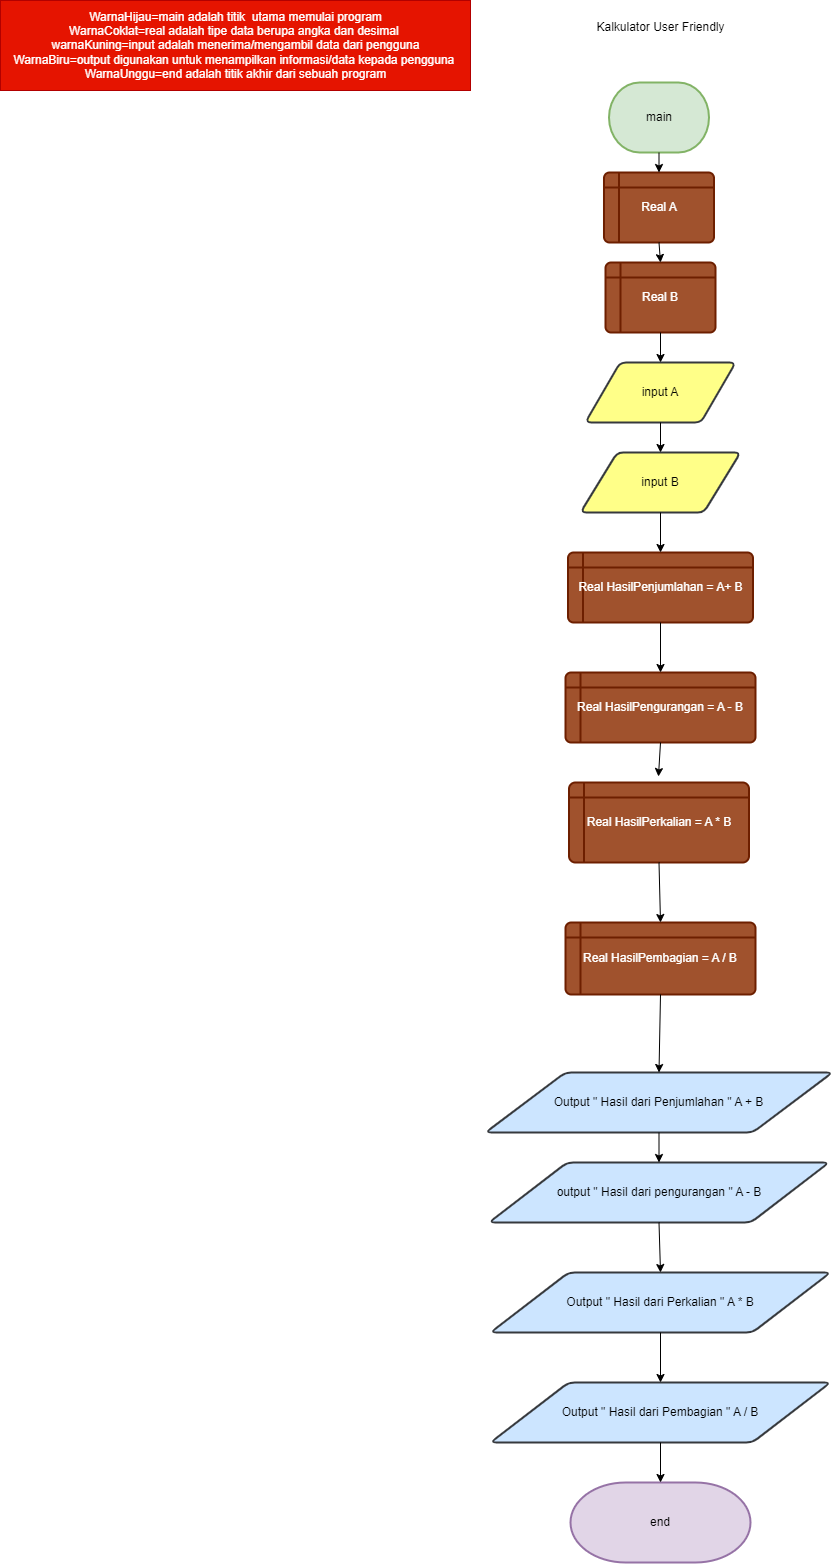

The diagram above was exported from draw.io. Its source (the exported page's mxGraphModel, read from the mxfile embedded in the PNG):
<mxGraphModel dx="880" dy="478" grid="1" gridSize="10" guides="1" tooltips="1" connect="1" arrows="1" fold="1" page="1" pageScale="1" pageWidth="850" pageHeight="1100" math="0" shadow="0">
  <root>
    <mxCell id="0" />
    <mxCell id="1" parent="0" />
    <mxCell id="2TODlyucUpeowbDICbtv-1" value="main" style="strokeWidth=2;html=1;shape=mxgraph.flowchart.terminator;whiteSpace=wrap;fillColor=#d5e8d4;strokeColor=#82b366;" parent="1" vertex="1">
      <mxGeometry x="623.5" y="120" width="100" height="70" as="geometry" />
    </mxCell>
    <mxCell id="2TODlyucUpeowbDICbtv-6" value="Real A" style="shape=internalStorage;whiteSpace=wrap;html=1;dx=15;dy=15;rounded=1;arcSize=8;strokeWidth=2;fillColor=#a0522d;fontColor=#ffffff;strokeColor=#6D1F00;" parent="1" vertex="1">
      <mxGeometry x="618.5" y="210" width="110" height="70" as="geometry" />
    </mxCell>
    <mxCell id="2TODlyucUpeowbDICbtv-9" value="Real B" style="shape=internalStorage;whiteSpace=wrap;html=1;dx=15;dy=15;rounded=1;arcSize=8;strokeWidth=2;fillColor=#a0522d;fontColor=#ffffff;strokeColor=#6D1F00;" parent="1" vertex="1">
      <mxGeometry x="620" y="300" width="110" height="70" as="geometry" />
    </mxCell>
    <mxCell id="2TODlyucUpeowbDICbtv-18" value="input A" style="shape=parallelogram;html=1;strokeWidth=2;perimeter=parallelogramPerimeter;whiteSpace=wrap;rounded=1;arcSize=12;size=0.23;fillColor=#ffff88;strokeColor=#36393d;" parent="1" vertex="1">
      <mxGeometry x="600" y="400" width="150" height="60" as="geometry" />
    </mxCell>
    <mxCell id="2TODlyucUpeowbDICbtv-22" value="input B" style="shape=parallelogram;html=1;strokeWidth=2;perimeter=parallelogramPerimeter;whiteSpace=wrap;rounded=1;arcSize=12;size=0.23;fillColor=#ffff88;strokeColor=#36393d;" parent="1" vertex="1">
      <mxGeometry x="595" y="490" width="160" height="60" as="geometry" />
    </mxCell>
    <mxCell id="2TODlyucUpeowbDICbtv-24" value="Real HasilPenjumlahan = A+ B" style="shape=internalStorage;whiteSpace=wrap;html=1;dx=15;dy=15;rounded=1;arcSize=8;strokeWidth=2;fillColor=#a0522d;fontColor=#ffffff;strokeColor=#6D1F00;" parent="1" vertex="1">
      <mxGeometry x="582.5" y="590" width="185" height="70" as="geometry" />
    </mxCell>
    <mxCell id="2TODlyucUpeowbDICbtv-25" value="Real HasilPengurangan = A - B" style="shape=internalStorage;whiteSpace=wrap;html=1;dx=15;dy=15;rounded=1;arcSize=8;strokeWidth=2;fillColor=#a0522d;fontColor=#ffffff;strokeColor=#6D1F00;" parent="1" vertex="1">
      <mxGeometry x="580" y="710" width="190" height="70" as="geometry" />
    </mxCell>
    <mxCell id="2TODlyucUpeowbDICbtv-29" value="Real HasilPerkalian = A * B" style="shape=internalStorage;whiteSpace=wrap;html=1;dx=15;dy=15;rounded=1;arcSize=8;strokeWidth=2;fillColor=#a0522d;fontColor=#ffffff;strokeColor=#6D1F00;" parent="1" vertex="1">
      <mxGeometry x="583.5" y="820" width="180" height="80" as="geometry" />
    </mxCell>
    <mxCell id="2TODlyucUpeowbDICbtv-31" value="Real HasilPembagian = A / B" style="shape=internalStorage;whiteSpace=wrap;html=1;dx=15;dy=15;rounded=1;arcSize=8;strokeWidth=2;fillColor=#a0522d;fontColor=#ffffff;strokeColor=#6D1F00;" parent="1" vertex="1">
      <mxGeometry x="580" y="960" width="190" height="72" as="geometry" />
    </mxCell>
    <mxCell id="2TODlyucUpeowbDICbtv-43" value="Output &quot; Hasil dari Penjumlahan &quot; A + B" style="shape=parallelogram;html=1;strokeWidth=2;perimeter=parallelogramPerimeter;whiteSpace=wrap;rounded=1;arcSize=12;size=0.23;fillColor=#cce5ff;strokeColor=#36393d;" parent="1" vertex="1">
      <mxGeometry x="500" y="1110" width="347" height="60" as="geometry" />
    </mxCell>
    <mxCell id="2TODlyucUpeowbDICbtv-45" value="output &quot; Hasil dari pengurangan &quot; A - B" style="shape=parallelogram;html=1;strokeWidth=2;perimeter=parallelogramPerimeter;whiteSpace=wrap;rounded=1;arcSize=12;size=0.23;fillColor=#cce5ff;strokeColor=#36393d;" parent="1" vertex="1">
      <mxGeometry x="503.5" y="1200" width="340" height="60" as="geometry" />
    </mxCell>
    <mxCell id="2TODlyucUpeowbDICbtv-52" value="Output &quot; Hasil dari Perkalian &quot; A * B" style="shape=parallelogram;html=1;strokeWidth=2;perimeter=parallelogramPerimeter;whiteSpace=wrap;rounded=1;arcSize=12;size=0.23;fillColor=#cce5ff;strokeColor=#36393d;" parent="1" vertex="1">
      <mxGeometry x="505" y="1310" width="340" height="60" as="geometry" />
    </mxCell>
    <mxCell id="2TODlyucUpeowbDICbtv-53" value="Output &quot; Hasil dari Pembagian &quot; A / B" style="shape=parallelogram;html=1;strokeWidth=2;perimeter=parallelogramPerimeter;whiteSpace=wrap;rounded=1;arcSize=12;size=0.23;fillColor=#cce5ff;strokeColor=#36393d;" parent="1" vertex="1">
      <mxGeometry x="505" y="1420" width="340" height="60" as="geometry" />
    </mxCell>
    <mxCell id="2TODlyucUpeowbDICbtv-55" value="end" style="strokeWidth=2;html=1;shape=mxgraph.flowchart.terminator;whiteSpace=wrap;fillColor=#e1d5e7;strokeColor=#9673a6;" parent="1" vertex="1">
      <mxGeometry x="585" y="1520" width="180" height="80" as="geometry" />
    </mxCell>
    <mxCell id="dSbVNblNfbvDJexVoPWB-4" value="" style="endArrow=classic;html=1;rounded=0;entryX=0.5;entryY=0;entryDx=0;entryDy=0;exitX=0.5;exitY=1;exitDx=0;exitDy=0;" parent="1" source="2TODlyucUpeowbDICbtv-6" target="2TODlyucUpeowbDICbtv-9" edge="1">
      <mxGeometry width="50" height="50" relative="1" as="geometry">
        <mxPoint x="400" y="270" as="sourcePoint" />
        <mxPoint x="450" y="220" as="targetPoint" />
      </mxGeometry>
    </mxCell>
    <mxCell id="dSbVNblNfbvDJexVoPWB-5" value="" style="endArrow=classic;html=1;rounded=0;exitX=0.5;exitY=1;exitDx=0;exitDy=0;exitPerimeter=0;entryX=0.5;entryY=0;entryDx=0;entryDy=0;" parent="1" source="2TODlyucUpeowbDICbtv-1" target="2TODlyucUpeowbDICbtv-6" edge="1">
      <mxGeometry width="50" height="50" relative="1" as="geometry">
        <mxPoint x="400" y="270" as="sourcePoint" />
        <mxPoint x="470" y="260" as="targetPoint" />
      </mxGeometry>
    </mxCell>
    <mxCell id="dSbVNblNfbvDJexVoPWB-6" value="" style="endArrow=classic;html=1;rounded=0;entryX=0.5;entryY=0;entryDx=0;entryDy=0;exitX=0.5;exitY=1;exitDx=0;exitDy=0;" parent="1" source="2TODlyucUpeowbDICbtv-9" target="2TODlyucUpeowbDICbtv-18" edge="1">
      <mxGeometry width="50" height="50" relative="1" as="geometry">
        <mxPoint x="400" y="470" as="sourcePoint" />
        <mxPoint x="450" y="420" as="targetPoint" />
      </mxGeometry>
    </mxCell>
    <mxCell id="dSbVNblNfbvDJexVoPWB-7" value="" style="endArrow=classic;html=1;rounded=0;entryX=0.5;entryY=0;entryDx=0;entryDy=0;exitX=0.5;exitY=1;exitDx=0;exitDy=0;" parent="1" source="2TODlyucUpeowbDICbtv-18" target="2TODlyucUpeowbDICbtv-22" edge="1">
      <mxGeometry width="50" height="50" relative="1" as="geometry">
        <mxPoint x="400" y="570" as="sourcePoint" />
        <mxPoint x="450" y="520" as="targetPoint" />
      </mxGeometry>
    </mxCell>
    <mxCell id="dSbVNblNfbvDJexVoPWB-8" value="" style="endArrow=classic;html=1;rounded=0;exitX=0.5;exitY=1;exitDx=0;exitDy=0;entryX=0.5;entryY=0;entryDx=0;entryDy=0;" parent="1" source="2TODlyucUpeowbDICbtv-22" target="2TODlyucUpeowbDICbtv-24" edge="1">
      <mxGeometry width="50" height="50" relative="1" as="geometry">
        <mxPoint x="400" y="670" as="sourcePoint" />
        <mxPoint x="450" y="620" as="targetPoint" />
      </mxGeometry>
    </mxCell>
    <mxCell id="dSbVNblNfbvDJexVoPWB-9" value="" style="endArrow=classic;html=1;rounded=0;entryX=0.5;entryY=0;entryDx=0;entryDy=0;exitX=0.5;exitY=1;exitDx=0;exitDy=0;" parent="1" source="2TODlyucUpeowbDICbtv-24" target="2TODlyucUpeowbDICbtv-25" edge="1">
      <mxGeometry width="50" height="50" relative="1" as="geometry">
        <mxPoint x="400" y="670" as="sourcePoint" />
        <mxPoint x="450" y="620" as="targetPoint" />
      </mxGeometry>
    </mxCell>
    <mxCell id="dSbVNblNfbvDJexVoPWB-10" value="" style="endArrow=classic;html=1;rounded=0;entryX=0.497;entryY=-0.075;entryDx=0;entryDy=0;entryPerimeter=0;exitX=0.5;exitY=1;exitDx=0;exitDy=0;" parent="1" source="2TODlyucUpeowbDICbtv-25" target="2TODlyucUpeowbDICbtv-29" edge="1">
      <mxGeometry width="50" height="50" relative="1" as="geometry">
        <mxPoint x="400" y="870" as="sourcePoint" />
        <mxPoint x="450" y="820" as="targetPoint" />
      </mxGeometry>
    </mxCell>
    <mxCell id="dSbVNblNfbvDJexVoPWB-11" value="" style="endArrow=classic;html=1;rounded=0;entryX=0.5;entryY=0;entryDx=0;entryDy=0;exitX=0.5;exitY=1;exitDx=0;exitDy=0;" parent="1" source="2TODlyucUpeowbDICbtv-29" target="2TODlyucUpeowbDICbtv-31" edge="1">
      <mxGeometry width="50" height="50" relative="1" as="geometry">
        <mxPoint x="400" y="1070" as="sourcePoint" />
        <mxPoint x="450" y="1020" as="targetPoint" />
      </mxGeometry>
    </mxCell>
    <mxCell id="dSbVNblNfbvDJexVoPWB-12" value="" style="endArrow=classic;html=1;rounded=0;exitX=0.5;exitY=1;exitDx=0;exitDy=0;entryX=0.5;entryY=0;entryDx=0;entryDy=0;" parent="1" source="2TODlyucUpeowbDICbtv-31" target="2TODlyucUpeowbDICbtv-43" edge="1">
      <mxGeometry width="50" height="50" relative="1" as="geometry">
        <mxPoint x="400" y="1270" as="sourcePoint" />
        <mxPoint x="660" y="1110" as="targetPoint" />
      </mxGeometry>
    </mxCell>
    <mxCell id="dSbVNblNfbvDJexVoPWB-23" value="" style="endArrow=classic;html=1;rounded=0;exitX=0.5;exitY=1;exitDx=0;exitDy=0;entryX=0.5;entryY=0;entryDx=0;entryDy=0;" parent="1" source="2TODlyucUpeowbDICbtv-43" target="2TODlyucUpeowbDICbtv-45" edge="1">
      <mxGeometry width="50" height="50" relative="1" as="geometry">
        <mxPoint x="400" y="1770" as="sourcePoint" />
        <mxPoint x="450" y="1720" as="targetPoint" />
      </mxGeometry>
    </mxCell>
    <mxCell id="dSbVNblNfbvDJexVoPWB-24" value="" style="endArrow=classic;html=1;rounded=0;entryX=0.5;entryY=0;entryDx=0;entryDy=0;exitX=0.5;exitY=1;exitDx=0;exitDy=0;" parent="1" source="2TODlyucUpeowbDICbtv-45" target="2TODlyucUpeowbDICbtv-52" edge="1">
      <mxGeometry width="50" height="50" relative="1" as="geometry">
        <mxPoint x="400" y="1770" as="sourcePoint" />
        <mxPoint x="450" y="1720" as="targetPoint" />
      </mxGeometry>
    </mxCell>
    <mxCell id="dSbVNblNfbvDJexVoPWB-25" value="" style="endArrow=classic;html=1;rounded=0;exitX=0.5;exitY=1;exitDx=0;exitDy=0;entryX=0.5;entryY=0;entryDx=0;entryDy=0;" parent="1" source="2TODlyucUpeowbDICbtv-52" target="2TODlyucUpeowbDICbtv-53" edge="1">
      <mxGeometry width="50" height="50" relative="1" as="geometry">
        <mxPoint x="400" y="2070" as="sourcePoint" />
        <mxPoint x="450" y="2020" as="targetPoint" />
      </mxGeometry>
    </mxCell>
    <mxCell id="dSbVNblNfbvDJexVoPWB-26" value="" style="endArrow=classic;html=1;rounded=0;entryX=0.5;entryY=0;entryDx=0;entryDy=0;entryPerimeter=0;exitX=0.5;exitY=1;exitDx=0;exitDy=0;" parent="1" source="2TODlyucUpeowbDICbtv-53" target="2TODlyucUpeowbDICbtv-55" edge="1">
      <mxGeometry width="50" height="50" relative="1" as="geometry">
        <mxPoint x="396" y="2000" as="sourcePoint" />
        <mxPoint x="450" y="2020" as="targetPoint" />
      </mxGeometry>
    </mxCell>
    <mxCell id="kTw_FgGPtfVszUga4AVz-1" value="Kalkulator User Friendly" style="text;html=1;align=center;verticalAlign=middle;resizable=0;points=[];autosize=1;strokeColor=none;fillColor=none;" parent="1" vertex="1">
      <mxGeometry x="600" y="50" width="150" height="30" as="geometry" />
    </mxCell>
    <mxCell id="TgSeIbs2ArQrsI6n-DPU-1" value="&lt;div&gt;WarnaHijau=main adalah titik&amp;nbsp; utama memulai program&lt;/div&gt;&lt;div&gt;WarnaCoklat=real adalah tipe data berupa angka dan desimal&amp;nbsp;&lt;/div&gt;&lt;div&gt;warnaKuning=input adalah menerima/mengambil data dari pengguna&lt;/div&gt;&lt;div&gt;WarnaBiru=output digunakan untuk menampilkan informasi/data kepada pengguna&amp;nbsp;&lt;/div&gt;&lt;div&gt;WarnaUnggu=end adalah titik akhir dari sebuah program&lt;/div&gt;" style="text;html=1;align=center;verticalAlign=middle;resizable=0;points=[];autosize=1;strokeColor=#B20000;fillColor=#e51400;fontColor=#ffffff;" vertex="1" parent="1">
      <mxGeometry x="15" y="38" width="470" height="90" as="geometry" />
    </mxCell>
  </root>
</mxGraphModel>